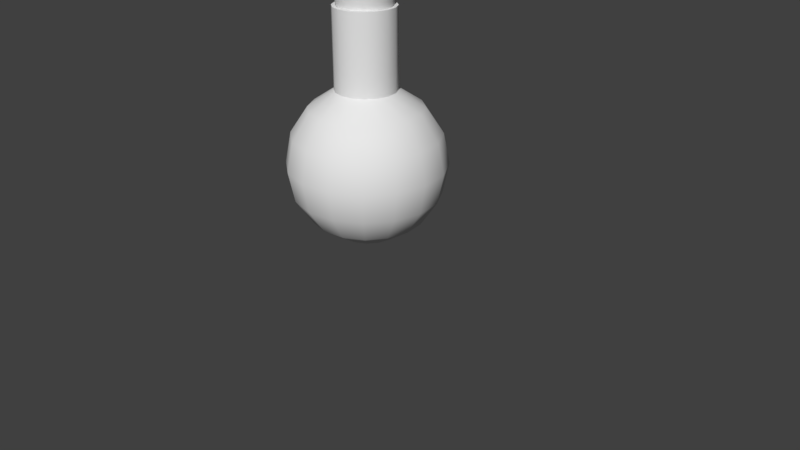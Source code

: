 # Source: SmallHealth.blend  (saved by Blender 2.79.0; exported with 4.5.12 LTS)
import bpy
from mathutils import Matrix  # noqa: F401  (used for matrix-valued properties, if any)

bpy.ops.wm.read_factory_settings(use_empty=True)
scene = bpy.context.scene
scene.name = 'Scene'

# ---- collections
col_collection_1 = bpy.data.collections.new('Collection 1'); scene.collection.children.link(col_collection_1)

# ---- materials (node trees are filled in below, after node groups)
mat_smallhealthmat = bpy.data.materials.new('SmallHealthMat')
mat_smallhealthmat.alpha_threshold = 0.0
mat_smallhealthmat.use_transparent_shadow = False
mat_smallhealthmat.roughness = 0.5

# ---- node groups
ng_auto_smooth = bpy.data.node_groups.new('Auto Smooth', 'GeometryNodeTree')
_s = ng_auto_smooth.interface.new_socket(name='Geometry', in_out='OUTPUT', socket_type='NodeSocketGeometry')
_s = ng_auto_smooth.interface.new_socket(name='Geometry', in_out='INPUT', socket_type='NodeSocketGeometry')
_s = ng_auto_smooth.interface.new_socket(name='Angle', in_out='INPUT', socket_type='NodeSocketFloat')
_s.subtype = 'ANGLE'
_s.min_value = 0.0
_s.max_value = 3.142
ng_auto_smooth.is_modifier = True
_N = ng_auto_smooth.nodes; _L = ng_auto_smooth.links
n0 = _N.new('NodeGroupOutput'); n0.name = 'Group Output'; n0.location = (480, -100)
n1 = _N.new('NodeGroupInput'); n1.name = 'Group Input'; n1.location = (-420, -300)
n2 = _N.new('NodeGroupInput'); n2.name = 'Group Input.001'; n2.location = (-60, -100)
n3 = _N.new('GeometryNodeSetShadeSmooth'); n3.name = 'Set Shade Smooth'; n3.location = (120, -100)
n3.domain = 'EDGE'
n4 = _N.new('GeometryNodeSetShadeSmooth'); n4.name = 'Set Shade Smooth.001'; n4.location = (300, -100)
n5 = _N.new('GeometryNodeInputMeshEdgeAngle'); n5.name = 'Edge Angle'; n5.location = (-420, -220)
n6 = _N.new('GeometryNodeInputEdgeSmooth'); n6.name = 'Is Edge Smooth'; n6.location = (-60, -160)
n7 = _N.new('GeometryNodeInputShadeSmooth'); n7.name = 'Is Face Smooth'; n7.location = (-240, -340)
n8 = _N.new('FunctionNodeBooleanMath'); n8.name = 'Boolean Math'; n8.location = (-60, -220)
n9 = _N.new('FunctionNodeCompare'); n9.name = 'Compare'; n9.location = (-240, -180)
n9.operation = 'LESS_EQUAL'
_L.new(n5.outputs[0], n9.inputs[0])
_L.new(n4.outputs[0], n0.inputs[0])
_L.new(n1.outputs[1], n9.inputs[1])
_L.new(n9.outputs[0], n8.inputs[0])
_L.new(n7.outputs[0], n8.inputs[1])
_L.new(n2.outputs[0], n3.inputs[0])
_L.new(n6.outputs[0], n3.inputs[1])
_L.new(n3.outputs[0], n4.inputs[0])
_L.new(n8.outputs[0], n3.inputs[2])
n0.is_active_output = True

# ---- material node trees

# ---- world
world_world = bpy.data.worlds.new('World'); scene.world = world_world
world_world.color = (0.05088, 0.05088, 0.05088)
world_world.use_sun_shadow = False
world_world.sun_shadow_jitter_overblur = 0.0
world_world.cycles.sampling_method = 'MANUAL'

# ---- cameras
cam_camera = bpy.data.cameras.new('Camera')
cam_camera.clip_end = 100.0
cam_camera.lens = 35.0
cam_camera.sensor_width = 32.0
cam_camera.sensor_height = 18.0
cam_camera.ortho_scale = 7.314
cam_camera.dof.focus_distance = 0.0
cam_camera.dof.aperture_fstop = 128.0

# ---- meshes
me_sphere = bpy.data.meshes.new('Sphere')
me_sphere.from_pydata([(0.0, 0.7071, 1.979), (0.0, 0.9239, 1.655), (0.0, 0.9239, 0.8896), (0.0, 0.3827, 0.3484), (0.1464, 0.3536, 2.196), (0.2706, 0.6533, 1.979), (0.3536, 0.8536, 1.655), (0.3827, 0.9239, 1.272), (0.3536, 0.8536, 0.8896), (0.2706, 0.6533, 0.5652), (0.1464, 0.3536, 0.3484), (0.2706, 0.2706, 2.196), (0.5, 0.5, 1.979), (0.6533, 0.6533, 1.655), (0.7071, 0.7071, 1.272), (0.6533, 0.6533, 0.8896), (0.5, 0.5, 0.5652), (0.2706, 0.2706, 0.3484), (0.3536, 0.1464, 2.196), (0.6533, 0.2706, 1.979), (0.8536, 0.3536, 1.655), (0.9239, 0.3827, 1.272), (0.8536, 0.3536, 0.8896), (0.6533, 0.2706, 0.5652), (0.3536, 0.1464, 0.3484), (0.3827, 1.307e-07, 2.196), (0.7071, 7.11e-08, 1.979), (0.9239, 1.149e-08, 1.655), (1.0, 1.149e-08, 1.272), (0.9239, 1.149e-08, 0.8896), (0.7071, 7.11e-08, 0.5652), (0.3827, 5.62e-08, 0.3484), (0.3536, -0.1464, 2.196), (0.6533, -0.2706, 1.979), (0.8536, -0.3536, 1.655), (0.9239, -0.3827, 1.272), (0.8536, -0.3536, 0.8896), (0.6533, -0.2706, 0.5652), (0.3536, -0.1464, 0.3484), (0.2706, -0.2706, 2.196), (0.5, -0.5, 1.979), (0.6533, -0.6533, 1.655), (0.7071, -0.7071, 1.272), (0.6533, -0.6533, 0.8896), (0.5, -0.5, 0.5652), (0.2706, -0.2706, 0.3484), (0.1464, -0.3536, 2.196), (0.2706, -0.6533, 1.979), (0.3536, -0.8536, 1.655), (0.3827, -0.9239, 1.272), (0.3536, -0.8536, 0.8896), (0.2706, -0.6533, 0.5652), (0.1464, -0.3536, 0.3484), (-7.268e-08, -0.3827, 2.196), (-2.664e-07, -0.7071, 1.979), (-2.962e-07, -0.9239, 1.655), (-3.26e-07, -1.0, 1.272), (-2.962e-07, -0.9239, 0.8896), (-2.664e-07, -0.7071, 0.5652), (-1.621e-07, -0.3827, 0.3484), (-0.1464, -0.3536, 2.196), (-0.2706, -0.6533, 1.979), (-0.3536, -0.8536, 1.655), (-0.3827, -0.9239, 1.272), (-0.3536, -0.8536, 0.8896), (-0.2706, -0.6533, 0.5652), (-0.1464, -0.3536, 0.3484), (-0.2706, -0.2706, 2.196), (-0.5, -0.5, 1.979), (-0.6533, -0.6533, 1.655), (-0.7071, -0.7071, 1.272), (-0.6533, -0.6533, 0.8896), (-0.5, -0.5, 0.5652), (-0.2706, -0.2706, 0.3484), (-0.3536, -0.1464, 2.196), (-0.6533, -0.2706, 1.979), (-0.8536, -0.3536, 1.655), (-0.9239, -0.3827, 1.272), (-0.8536, -0.3536, 0.8896), (-0.6533, -0.2706, 0.5652), (-0.3536, -0.1464, 0.3484), (-0.3827, 2.499e-07, 2.196), (-0.7071, 4.883e-07, 1.979), (-0.9239, 5.181e-07, 1.655), (-1.0, 6.075e-07, 1.272), (-0.9239, 5.181e-07, 0.8896), (-0.7071, 4.883e-07, 0.5652), (-0.3827, 3.393e-07, 0.3484), (-0.3536, 0.1464, 2.196), (-0.6533, 0.2706, 1.979), (-0.8536, 0.3536, 1.655), (-0.9239, 0.3827, 1.272), (-0.8536, 0.3536, 0.8896), (-0.6533, 0.2706, 0.5652), (-0.3536, 0.1464, 0.3484), (-0.2706, 0.2706, 2.196), (-0.5, 0.5, 1.979), (-0.6533, 0.6533, 1.655), (-0.7071, 0.7071, 1.272), (-0.6533, 0.6533, 0.8896), (-0.5, 0.5, 0.5652), (-0.2706, 0.2706, 0.3484), (-0.1464, 0.3536, 2.196), (-0.2706, 0.6533, 1.979), (-0.3536, 0.8536, 1.655), (-0.3827, 0.9239, 1.272), (-0.3536, 0.8536, 0.8896), (-0.2706, 0.6533, 0.5652), (-0.1464, 0.3536, 0.3484), (1.061e-07, 0.3827, 2.196), (6.575e-07, 1.0, 1.272), (4.34e-07, 0.7071, 0.5652), (0.0, 1.51e-07, 0.2723), (0.2385, 0.2385, 3.182), (0.129, 0.3116, 3.182), (0.3116, 0.129, 3.182), (0.3372, 1.352e-07, 3.182), (0.3116, -0.129, 3.182), (0.2385, -0.2385, 3.182), (0.129, -0.3116, 3.182), (-6.371e-08, -0.3372, 3.182), (-0.129, -0.3116, 3.182), (-0.2385, -0.2385, 3.182), (-0.3116, -0.129, 3.182), (-0.3372, 2.358e-07, 3.182), (-0.3116, 0.129, 3.182), (-0.2385, 0.2385, 3.182), (-0.129, 0.3116, 3.182), (1.082e-07, 0.3372, 3.182), (1.061e-07, 0.3827, 3.182), (-0.1464, 0.3536, 3.182), (-0.2706, 0.2706, 3.182), (-0.3536, 0.1464, 3.182), (-0.3827, 2.499e-07, 3.182), (-0.3536, -0.1464, 3.182), (-0.2706, -0.2706, 3.182), (-0.1464, -0.3536, 3.182), (-7.268e-08, -0.3827, 3.182), (0.1464, -0.3536, 3.182), (0.2706, -0.2706, 3.182), (0.3536, -0.1464, 3.182), (0.3827, 1.307e-07, 3.182), (0.3536, 0.1464, 3.182), (0.2706, 0.2706, 3.182), (0.1464, 0.3536, 3.182), (-6.538e-10, 0.6732, 1.938), (1.082e-07, 0.3372, 2.172), (0.2385, 0.2385, 2.172), (0.3372, 1.352e-07, 2.172), (0.2385, -0.2385, 2.172), (-6.371e-08, -0.3372, 2.172), (-0.2385, -0.2385, 2.172), (-0.3372, 2.358e-07, 2.172), (-0.2385, 0.2385, 2.172), (-0.129, 0.3116, 2.172), (-0.3116, 0.129, 2.172), (-0.3116, -0.129, 2.172), (-0.129, -0.3116, 2.172), (0.129, -0.3116, 2.172), (0.3116, -0.129, 2.172), (0.3116, 0.129, 2.172), (0.129, 0.3116, 2.172), (-6.538e-10, 0.8796, 1.629), (-6.538e-10, 0.8796, 0.9002), (-6.538e-10, 0.3643, 0.3849), (0.2576, 0.622, 1.938), (0.3366, 0.8126, 1.629), (0.3643, 0.8796, 1.265), (0.3366, 0.8126, 0.9002), (0.2576, 0.622, 0.5913), (0.1394, 0.3366, 0.3849), (0.476, 0.476, 1.938), (0.622, 0.622, 1.629), (0.6732, 0.6732, 1.265), (0.622, 0.622, 0.9002), (0.476, 0.476, 0.5913), (0.2576, 0.2576, 0.3849), (0.622, 0.2576, 1.938), (0.8126, 0.3366, 1.629), (0.8796, 0.3643, 1.265), (0.8126, 0.3366, 0.9002), (0.622, 0.2576, 0.5913), (0.3366, 0.1394, 0.3849), (0.6732, 7.976e-08, 1.938), (0.8796, 2.301e-08, 1.629), (0.952, 2.301e-08, 1.265), (0.8796, 2.301e-08, 0.9002), (0.6732, 7.976e-08, 0.5913), (0.3643, 6.557e-08, 0.3849), (0.622, -0.2576, 1.938), (0.8126, -0.3366, 1.629), (0.8796, -0.3643, 1.265), (0.8126, -0.3366, 0.9002), (0.622, -0.2576, 0.5913), (0.3366, -0.1394, 0.3849), (0.476, -0.476, 1.938), (0.622, -0.622, 1.629), (0.6732, -0.6732, 1.265), (0.622, -0.622, 0.9002), (0.476, -0.476, 0.5913), (0.2576, -0.2576, 0.3849), (0.2576, -0.622, 1.938), (0.3366, -0.8126, 1.629), (0.3643, -0.8796, 1.265), (0.3366, -0.8126, 0.9002), (0.2576, -0.622, 0.5913), (0.1394, -0.3366, 0.3849), (-2.543e-07, -0.6732, 1.938), (-2.827e-07, -0.8796, 1.629), (-3.11e-07, -0.952, 1.265), (-2.827e-07, -0.8796, 0.9002), (-2.543e-07, -0.6732, 0.5913), (-1.55e-07, -0.3643, 0.3849), (-0.2576, -0.622, 1.938), (-0.3366, -0.8126, 1.629), (-0.3643, -0.8796, 1.265), (-0.3366, -0.8126, 0.9002), (-0.2576, -0.622, 0.5913), (-0.1394, -0.3366, 0.3849), (-0.476, -0.476, 1.938), (-0.622, -0.622, 1.629), (-0.6732, -0.6732, 1.265), (-0.622, -0.622, 0.9002), (-0.476, -0.476, 0.5913), (-0.2576, -0.2576, 0.3849), (-0.622, -0.2576, 1.938), (-0.8126, -0.3366, 1.629), (-0.8796, -0.3643, 1.265), (-0.8126, -0.3366, 0.9002), (-0.622, -0.2576, 0.5913), (-0.3366, -0.1394, 0.3849), (-0.6732, 4.77e-07, 1.938), (-0.8796, 5.054e-07, 1.629), (-0.952, 5.905e-07, 1.265), (-0.8796, 5.054e-07, 0.9002), (-0.6732, 4.77e-07, 0.5913), (-0.3643, 3.351e-07, 0.3849), (-0.622, 0.2576, 1.938), (-0.8126, 0.3366, 1.629), (-0.8796, 0.3643, 1.265), (-0.8126, 0.3366, 0.9002), (-0.622, 0.2576, 0.5913), (-0.3366, 0.1394, 0.3849), (-0.476, 0.476, 1.938), (-0.622, 0.622, 1.629), (-0.6732, 0.6732, 1.265), (-0.622, 0.622, 0.9002), (-0.476, 0.476, 0.5913), (-0.2576, 0.2576, 0.3849), (-0.2576, 0.622, 1.938), (-0.3366, 0.8126, 1.629), (-0.3643, 0.8796, 1.265), (-0.3366, 0.8126, 0.9002), (-0.2576, 0.622, 0.5913), (-0.1394, 0.3366, 0.3849), (6.253e-07, 0.952, 1.265), (4.125e-07, 0.6732, 0.5913), (-6.538e-10, 1.558e-07, 0.3125), (1.082e-07, 0.3372, 2.677), (-0.129, 0.3116, 2.677), (-6.371e-08, -0.3372, 2.677), (0.129, 0.3116, 2.677), (-0.2385, -0.2385, 2.677), (-0.129, -0.3116, 2.677), (0.3116, 0.129, 2.677), (0.2385, 0.2385, 2.677), (0.129, -0.3116, 2.677), (-0.2385, 0.2385, 2.677), (0.2385, -0.2385, 2.677), (-0.3116, 0.129, 2.677), (0.3116, -0.129, 2.677), (-0.3372, 2.358e-07, 2.677), (0.3372, 1.352e-07, 2.677), (-0.3116, -0.129, 2.677), (2.225e-08, 1.192e-07, 2.677), (8.11e-08, -1.452e-08, 2.878), (7.645e-08, -1.52e-08, 3.497), (8.11e-08, 0.3096, 2.878), (7.645e-08, 0.3616, 3.497), (0.1185, 0.286, 2.878), (0.1384, 0.3341, 3.497), (0.2189, 0.2189, 2.878), (0.2557, 0.2557, 3.497), (0.286, 0.1185, 2.878), (0.3341, 0.1384, 3.497), (0.3096, -2.806e-08, 2.878), (0.3616, -3.101e-08, 3.497), (0.286, -0.1185, 2.878), (0.3341, -0.1384, 3.497), (0.2189, -0.2189, 2.878), (0.2557, -0.2557, 3.497), (0.1185, -0.286, 2.878), (0.1384, -0.3341, 3.497), (1.278e-07, -0.3096, 2.878), (1.311e-07, -0.3616, 3.497), (-0.1185, -0.286, 2.878), (-0.1384, -0.3341, 3.497), (-0.2189, -0.2189, 2.878), (-0.2557, -0.2557, 3.497), (-0.286, -0.1185, 2.878), (-0.3341, -0.1384, 3.497), (-0.3096, -1.083e-08, 2.878), (-0.3616, -1.089e-08, 3.497), (-0.286, 0.1185, 2.878), (-0.3341, 0.1384, 3.497), (-0.2189, 0.2189, 2.878), (-0.2557, 0.2557, 3.497), (-0.1185, 0.286, 2.878), (-0.1384, 0.3341, 3.497)], [], [(110, 1, 6, 7), (0, 109, 4, 5), (3, 111, 9, 10), (2, 110, 7, 8), (1, 0, 5, 6), (10, 17, 112, 3), (102, 95, 131, 130), (111, 2, 8, 9), (10, 9, 16, 17), (8, 7, 14, 15), (6, 5, 12, 13), (53, 46, 138, 137), (9, 8, 15, 16), (7, 6, 13, 14), (5, 4, 11, 12), (24, 31, 112, 17), (67, 60, 136, 135), (16, 15, 22, 23), (14, 13, 20, 21), (12, 11, 18, 19), (17, 16, 23, 24), (15, 14, 21, 22), (13, 12, 19, 20), (23, 22, 29, 30), (21, 20, 27, 28), (19, 18, 25, 26), (24, 23, 30, 31), (22, 21, 28, 29), (20, 19, 26, 27), (11, 4, 144, 143), (18, 11, 143, 142), (31, 30, 37, 38), (29, 28, 35, 36), (27, 26, 33, 34), (38, 45, 112, 31), (25, 18, 142, 141), (30, 29, 36, 37), (28, 27, 34, 35), (26, 25, 32, 33), (36, 35, 42, 43), (34, 33, 40, 41), (81, 74, 134, 133), (74, 67, 135, 134), (37, 36, 43, 44), (35, 34, 41, 42), (33, 32, 39, 40), (38, 37, 44, 45), (109, 102, 130, 129), (44, 43, 50, 51), (42, 41, 48, 49), (40, 39, 46, 47), (45, 44, 51, 52), (43, 42, 49, 50), (41, 40, 47, 48), (52, 59, 112, 45), (49, 48, 55, 56), (47, 46, 53, 54), (52, 51, 58, 59), (50, 49, 56, 57), (48, 47, 54, 55), (46, 39, 139, 138), (39, 32, 140, 139), (51, 50, 57, 58), (59, 58, 65, 66), (57, 56, 63, 64), (55, 54, 61, 62), (66, 73, 112, 59), (88, 81, 133, 132), (58, 57, 64, 65), (56, 55, 62, 63), (54, 53, 60, 61), (62, 61, 68, 69), (4, 109, 129, 144), (259, 154, 153, 267), (65, 64, 71, 72), (63, 62, 69, 70), (61, 60, 67, 68), (66, 65, 72, 73), (64, 63, 70, 71), (60, 53, 137, 136), (72, 71, 78, 79), (70, 69, 76, 77), (68, 67, 74, 75), (73, 72, 79, 80), (71, 70, 77, 78), (69, 68, 75, 76), (80, 87, 112, 73), (75, 74, 81, 82), (80, 79, 86, 87), (78, 77, 84, 85), (76, 75, 82, 83), (260, 150, 158, 266), (261, 161, 146, 258), (79, 78, 85, 86), (77, 76, 83, 84), (87, 86, 93, 94), (85, 84, 91, 92), (83, 82, 89, 90), (94, 101, 112, 87), (95, 88, 132, 131), (86, 85, 92, 93), (84, 83, 90, 91), (82, 81, 88, 89), (258, 146, 154, 259), (263, 157, 150, 260), (93, 92, 99, 100), (91, 90, 97, 98), (89, 88, 95, 96), (94, 93, 100, 101), (92, 91, 98, 99), (90, 89, 96, 97), (100, 99, 106, 107), (98, 97, 104, 105), (96, 95, 102, 103), (101, 100, 107, 108), (99, 98, 105, 106), (97, 96, 103, 104), (108, 3, 112, 101), (265, 147, 161, 261), (108, 107, 111, 3), (106, 105, 110, 2), (104, 103, 0, 1), (262, 151, 157, 263), (264, 160, 147, 265), (107, 106, 2, 111), (105, 104, 1, 110), (103, 102, 109, 0), (32, 25, 141, 140), (127, 128, 129, 130), (126, 127, 130, 131), (125, 126, 131, 132), (124, 125, 132, 133), (123, 124, 133, 134), (122, 123, 134, 135), (121, 122, 135, 136), (120, 121, 136, 137), (119, 120, 137, 138), (118, 119, 138, 139), (117, 118, 139, 140), (116, 117, 140, 141), (115, 116, 141, 142), (113, 115, 142, 143), (114, 113, 143, 144), (128, 114, 144, 129), (168, 167, 173, 174), (170, 169, 175, 176), (256, 163, 168, 169), (170, 176, 257, 164), (162, 145, 165, 166), (163, 255, 167, 168), (164, 256, 169, 170), (255, 162, 166, 167), (266, 158, 149, 268), (267, 153, 155, 269), (268, 149, 159, 270), (269, 155, 152, 271), (270, 159, 148, 272), (271, 152, 156, 273), (272, 148, 160, 264), (273, 156, 151, 262), (166, 165, 171, 172), (169, 168, 174, 175), (167, 166, 172, 173), (182, 188, 257, 176), (175, 174, 180, 181), (173, 172, 178, 179), (176, 175, 181, 182), (174, 173, 179, 180), (172, 171, 177, 178), (181, 180, 186, 187), (179, 178, 184, 185), (182, 181, 187, 188), (180, 179, 185, 186), (178, 177, 183, 184), (188, 187, 193, 194), (186, 185, 191, 192), (184, 183, 189, 190), (194, 200, 257, 188), (187, 186, 192, 193), (185, 184, 190, 191), (192, 191, 197, 198), (190, 189, 195, 196), (193, 192, 198, 199), (191, 190, 196, 197), (194, 193, 199, 200), (199, 198, 204, 205), (197, 196, 202, 203), (200, 199, 205, 206), (198, 197, 203, 204), (196, 195, 201, 202), (206, 212, 257, 200), (203, 202, 208, 209), (206, 205, 211, 212), (204, 203, 209, 210), (202, 201, 207, 208), (205, 204, 210, 211), (212, 211, 217, 218), (210, 209, 215, 216), (208, 207, 213, 214), (218, 224, 257, 212), (211, 210, 216, 217), (209, 208, 214, 215), (214, 213, 219, 220), (217, 216, 222, 223), (215, 214, 220, 221), (218, 217, 223, 224), (216, 215, 221, 222), (223, 222, 228, 229), (221, 220, 226, 227), (224, 223, 229, 230), (222, 221, 227, 228), (220, 219, 225, 226), (230, 236, 257, 224), (230, 229, 235, 236), (228, 227, 233, 234), (226, 225, 231, 232), (229, 228, 234, 235), (227, 226, 232, 233), (236, 235, 241, 242), (234, 233, 239, 240), (232, 231, 237, 238), (242, 248, 257, 236), (235, 234, 240, 241), (233, 232, 238, 239), (241, 240, 246, 247), (239, 238, 244, 245), (242, 241, 247, 248), (240, 239, 245, 246), (238, 237, 243, 244), (247, 246, 252, 253), (245, 244, 250, 251), (248, 247, 253, 254), (246, 245, 251, 252), (244, 243, 249, 250), (254, 164, 257, 248), (254, 253, 256, 164), (252, 251, 255, 163), (250, 249, 145, 162), (253, 252, 163, 256), (251, 250, 162, 255), (145, 249, 154, 146), (249, 243, 153, 154), (243, 237, 155, 153), (237, 231, 152, 155), (231, 225, 156, 152), (225, 219, 151, 156), (219, 213, 157, 151), (213, 207, 150, 157), (207, 201, 158, 150), (201, 195, 149, 158), (195, 189, 159, 149), (189, 183, 148, 159), (183, 177, 160, 148), (177, 171, 147, 160), (171, 165, 161, 147), (165, 145, 146, 161), (123, 122, 262, 273), (116, 115, 264, 272), (124, 123, 273, 271), (117, 116, 272, 270), (125, 124, 271, 269), (118, 117, 270, 268), (126, 125, 269, 267), (119, 118, 268, 266), (115, 113, 265, 264), (122, 121, 263, 262), (113, 114, 261, 265), (121, 120, 260, 263), (128, 127, 259, 258), (114, 128, 258, 261), (120, 119, 266, 260), (127, 126, 267, 259), (268, 274, 260, 266), (263, 260, 274, 262), (262, 274, 271, 273), (271, 274, 267, 269), (259, 267, 274, 258), (261, 258, 274, 265), (264, 265, 274, 272), (272, 274, 268, 270), (276, 282, 280, 278), (283, 285, 275, 281), (277, 278, 280, 279), (279, 280, 282, 281), (276, 286, 284, 282), (287, 289, 275, 285), (281, 282, 284, 283), (283, 284, 286, 285), (276, 290, 288, 286), (291, 293, 275, 289), (285, 286, 288, 287), (287, 288, 290, 289), (276, 294, 292, 290), (295, 297, 275, 293), (289, 290, 292, 291), (291, 292, 294, 293), (276, 298, 296, 294), (299, 301, 275, 297), (293, 294, 296, 295), (295, 296, 298, 297), (276, 302, 300, 298), (303, 305, 275, 301), (297, 298, 300, 299), (299, 300, 302, 301), (276, 306, 304, 302), (307, 277, 275, 305), (301, 302, 304, 303), (303, 304, 306, 305), (276, 278, 308, 306), (305, 306, 308, 307), (307, 308, 278, 277), (279, 281, 275, 277)])
me_sphere.polygons.foreach_set('use_smooth', [1, 1, 1, 1, 1, 1, 1, 1, 1, 1, 1, 1, 1, 1, 1, 1, 1, 1, 1, 1, 1, 1, 1, 1, 1, 1, 1, 1, 1, 1, 1, 1, 1, 1, 1, 1, 1, 1, 1, 1, 1, 1, 1, 1, 1, 1, 1, 1, 1, 1, 1, 1, 1, 1, 1, 1, 1, 1, 1, 1, 1, 1, 1, 1, 1, 1, 1, 1, 1, 1, 1, 1, 1, 1, 1, 1, 1, 1, 1, 1, 1, 1, 1, 1, 1, 1, 1, 1, 1, 1, 1, 1, 1, 1, 1, 1, 1, 1, 1, 1, 1, 1, 1, 1, 1, 1, 1, 1, 1, 1, 1, 1, 1, 1, 1, 1, 1, 1, 1, 1, 1, 1, 1, 1, 1, 1, 1, 1, 1, 1, 1, 1, 1, 1, 1, 1, 1, 1, 1, 1, 1, 1, 1, 1, 1, 1, 1, 1, 1, 1, 1, 1, 1, 1, 1, 1, 1, 1, 1, 1, 1, 1, 1, 1, 1, 1, 1, 1, 1, 1, 1, 1, 1, 1, 1, 1, 1, 1, 1, 1, 1, 1, 1, 1, 1, 1, 1, 1, 1, 1, 1, 1, 1, 1, 1, 1, 1, 1, 1, 1, 1, 1, 1, 1, 1, 1, 1, 1, 1, 1, 1, 1, 1, 1, 1, 1, 1, 1, 1, 1, 1, 1, 1, 1, 1, 1, 1, 1, 1, 1, 1, 1, 1, 1, 1, 1, 1, 1, 1, 1, 1, 1, 1, 1, 1, 1, 1, 1, 1, 1, 1, 1, 1, 1, 1, 1, 1, 1, 1, 1, 1, 1, 1, 1, 1, 1, 1, 1, 1, 1, 1, 1, 1, 1, 1, 1, 1, 1, 1, 1, 0, 0, 1, 1, 0, 0, 1, 1, 0, 0, 1, 1, 0, 0, 1, 1, 0, 0, 1, 1, 0, 0, 1, 1, 0, 0, 1, 1, 0, 1, 1, 0])
_uv = me_sphere.uv_layers.new(name='UVMap')
_uv.uv.foreach_set('vector', [0.3135, 0.7714, 0.2762, 0.7135, 0.3132, 0.6762, 0.3698, 0.7154, 0.2486, 0.6706, 0.2243, 0.635, 0.2354, 0.6233, 0.2712, 0.647, 0.1912, 0.1608, 0.1824, 0.1186, 0.2152, 0.1179, 0.2072, 0.1602, 0.1732, 0.06821, 0.1607, 0.0002669, 0.2404, 0.0002669, 0.2259, 0.06781, 0.2762, 0.7135, 0.2486, 0.6706, 0.2712, 0.647, 0.3132, 0.6762, 0.2072, 0.1602, 0.2221, 0.1658, 0.2006, 0.2005, 0.1912, 0.1608, 0.5961, 0.7832, 0.6177, 0.7832, 0.6177, 0.926, 0.5961, 0.926, 0.1824, 0.1186, 0.1732, 0.06821, 0.2259, 0.06781, 0.2152, 0.1179, 0.2072, 0.1602, 0.2152, 0.1179, 0.2457, 0.1298, 0.2221, 0.1658, 0.2259, 0.06781, 0.2404, 0.0002669, 0.314, 0.03075, 0.2748, 0.08762, 0.3132, 0.6762, 0.2712, 0.647, 0.2832, 0.6166, 0.3332, 0.6274, 0.4014, 0.7832, 0.423, 0.7832, 0.423, 0.926, 0.4014, 0.926, 0.2152, 0.1179, 0.2259, 0.06781, 0.2748, 0.08762, 0.2457, 0.1298, 0.3698, 0.7154, 0.3132, 0.6762, 0.3332, 0.6274, 0.4005, 0.6421, 0.2712, 0.647, 0.2354, 0.6233, 0.241, 0.6085, 0.2832, 0.6166, 0.2338, 0.1767, 0.2403, 0.1912, 0.2006, 0.2005, 0.2221, 0.1658, 0.7042, 0.7832, 0.7259, 0.7832, 0.7259, 0.926, 0.7042, 0.926, 0.2457, 0.1298, 0.2748, 0.08762, 0.3124, 0.1246, 0.2694, 0.1524, 0.4005, 0.6421, 0.3332, 0.6274, 0.3329, 0.5748, 0.4009, 0.5625, 0.2832, 0.6166, 0.241, 0.6085, 0.2405, 0.5927, 0.2826, 0.5839, 0.2221, 0.1658, 0.2457, 0.1298, 0.2694, 0.1524, 0.2338, 0.1767, 0.2748, 0.08762, 0.314, 0.03075, 0.3704, 0.08709, 0.3124, 0.1246, 0.3332, 0.6274, 0.2832, 0.6166, 0.2826, 0.5839, 0.3329, 0.5748, 0.2694, 0.1524, 0.3124, 0.1246, 0.3329, 0.1732, 0.2825, 0.1824, 0.4009, 0.5625, 0.3329, 0.5748, 0.3125, 0.5262, 0.3707, 0.4888, 0.2826, 0.5839, 0.2405, 0.5927, 0.2339, 0.5783, 0.2695, 0.5539, 0.2338, 0.1767, 0.2694, 0.1524, 0.2825, 0.1824, 0.2403, 0.1912, 0.3124, 0.1246, 0.3704, 0.08709, 0.4009, 0.1607, 0.3329, 0.1732, 0.3329, 0.5748, 0.2826, 0.5839, 0.2695, 0.5539, 0.3125, 0.5262, 0.5312, 0.7832, 0.5528, 0.7832, 0.5528, 0.926, 0.5312, 0.926, 0.5096, 0.7832, 0.5312, 0.7832, 0.5312, 0.926, 0.5096, 0.926, 0.2403, 0.1912, 0.2825, 0.1824, 0.2832, 0.2152, 0.2409, 0.2071, 0.3329, 0.1732, 0.4009, 0.1607, 0.4009, 0.2404, 0.3333, 0.2259, 0.3125, 0.5262, 0.2695, 0.5539, 0.2459, 0.5312, 0.275, 0.489, 0.2409, 0.2071, 0.2353, 0.2221, 0.2006, 0.2005, 0.2403, 0.1912, 0.4879, 0.7832, 0.5096, 0.7832, 0.5096, 0.926, 0.4879, 0.926, 0.2825, 0.1824, 0.3329, 0.1732, 0.3333, 0.2259, 0.2832, 0.2152, 0.3707, 0.4888, 0.3125, 0.5262, 0.275, 0.489, 0.3144, 0.4322, 0.2695, 0.5539, 0.2339, 0.5783, 0.2223, 0.5673, 0.2459, 0.5312, 0.3333, 0.2259, 0.4009, 0.2404, 0.3703, 0.314, 0.3135, 0.2748, 0.275, 0.489, 0.2459, 0.5312, 0.2153, 0.5192, 0.2261, 0.4691, 0.661, 0.7832, 0.6826, 0.7832, 0.6826, 0.926, 0.661, 0.926, 0.6826, 0.7832, 0.7042, 0.7832, 0.7042, 0.926, 0.6826, 0.926, 0.2832, 0.2152, 0.3333, 0.2259, 0.3135, 0.2748, 0.2713, 0.2457, 0.3144, 0.4322, 0.275, 0.489, 0.2261, 0.4691, 0.2407, 0.4014, 0.2459, 0.5312, 0.2223, 0.5673, 0.2073, 0.5616, 0.2153, 0.5192, 0.2409, 0.2071, 0.2832, 0.2152, 0.2713, 0.2457, 0.2353, 0.2221, 0.5745, 0.7832, 0.5961, 0.7832, 0.5961, 0.926, 0.5745, 0.926, 0.2713, 0.2457, 0.3135, 0.2748, 0.2765, 0.3123, 0.2487, 0.2693, 0.2407, 0.4014, 0.2261, 0.4691, 0.1733, 0.4695, 0.1608, 0.4013, 0.2153, 0.5192, 0.2073, 0.5616, 0.1913, 0.5621, 0.1825, 0.5199, 0.2353, 0.2221, 0.2713, 0.2457, 0.2487, 0.2693, 0.2244, 0.2337, 0.3135, 0.2748, 0.3703, 0.314, 0.314, 0.3703, 0.2765, 0.3123, 0.2261, 0.4691, 0.2153, 0.5192, 0.1825, 0.5199, 0.1733, 0.4695, 0.2244, 0.2337, 0.2099, 0.2403, 0.2006, 0.2005, 0.2353, 0.2221, 0.1608, 0.4013, 0.1733, 0.4695, 0.1246, 0.4901, 0.08694, 0.432, 0.1825, 0.5199, 0.1913, 0.5621, 0.1768, 0.5687, 0.1525, 0.5331, 0.2244, 0.2337, 0.2487, 0.2693, 0.2187, 0.2825, 0.2099, 0.2403, 0.2765, 0.3123, 0.314, 0.3703, 0.2404, 0.4008, 0.2279, 0.3329, 0.1733, 0.4695, 0.1825, 0.5199, 0.1525, 0.5331, 0.1246, 0.4901, 0.423, 0.7832, 0.4447, 0.7832, 0.4447, 0.926, 0.423, 0.926, 0.4447, 0.7832, 0.4663, 0.7832, 0.4663, 0.926, 0.4447, 0.926, 0.2487, 0.2693, 0.2765, 0.3123, 0.2279, 0.3329, 0.2187, 0.2825, 0.2099, 0.2403, 0.2187, 0.2825, 0.1859, 0.2832, 0.194, 0.2409, 0.2279, 0.3329, 0.2404, 0.4008, 0.1607, 0.4008, 0.1752, 0.3333, 0.1246, 0.4901, 0.1525, 0.5331, 0.1298, 0.5568, 0.08761, 0.5278, 0.194, 0.2409, 0.179, 0.2353, 0.2006, 0.2005, 0.2099, 0.2403, 0.6393, 0.7832, 0.661, 0.7832, 0.661, 0.926, 0.6393, 0.926, 0.2187, 0.2825, 0.2279, 0.3329, 0.1752, 0.3333, 0.1859, 0.2832, 0.08694, 0.432, 0.1246, 0.4901, 0.08761, 0.5278, 0.03056, 0.4886, 0.1525, 0.5331, 0.1768, 0.5687, 0.1659, 0.5804, 0.1298, 0.5568, 0.08761, 0.5278, 0.1298, 0.5568, 0.118, 0.5874, 0.06789, 0.5767, 0.5528, 0.7832, 0.5745, 0.7832, 0.5745, 0.926, 0.5528, 0.926, 0.5348, 0.9265, 0.5348, 0.9997, 0.5158, 0.9997, 0.5158, 0.9265, 0.1859, 0.2832, 0.1752, 0.3333, 0.1263, 0.3135, 0.1554, 0.2713, 0.03056, 0.4886, 0.08761, 0.5278, 0.06789, 0.5767, 0.0002669, 0.5624, 0.1298, 0.5568, 0.1659, 0.5804, 0.1603, 0.5954, 0.118, 0.5874, 0.194, 0.2409, 0.1859, 0.2832, 0.1554, 0.2713, 0.179, 0.2353, 0.1752, 0.3333, 0.1607, 0.4008, 0.08712, 0.3703, 0.1263, 0.3135, 0.7259, 0.7832, 0.7475, 0.7832, 0.7475, 0.926, 0.7259, 0.926, 0.1554, 0.2713, 0.1263, 0.3135, 0.08877, 0.2765, 0.1318, 0.2486, 0.0002669, 0.5624, 0.06789, 0.5767, 0.06842, 0.6294, 0.0005786, 0.6421, 0.118, 0.5874, 0.1603, 0.5954, 0.1608, 0.6114, 0.1187, 0.6201, 0.179, 0.2353, 0.1554, 0.2713, 0.1318, 0.2486, 0.1674, 0.2244, 0.1263, 0.3135, 0.08712, 0.3703, 0.03077, 0.314, 0.08877, 0.2765, 0.06789, 0.5767, 0.118, 0.5874, 0.1187, 0.6201, 0.06842, 0.6294, 0.1674, 0.2244, 0.1608, 0.2099, 0.2006, 0.2005, 0.179, 0.2353, 0.1187, 0.6201, 0.1608, 0.6114, 0.1675, 0.6259, 0.1319, 0.65, 0.1674, 0.2244, 0.1318, 0.2486, 0.1186, 0.2187, 0.1608, 0.2099, 0.08877, 0.2765, 0.03077, 0.314, 0.0002669, 0.2404, 0.06822, 0.2279, 0.06842, 0.6294, 0.1187, 0.6201, 0.1319, 0.65, 0.08906, 0.6778, 0.7064, 0.9265, 0.7064, 0.9997, 0.6873, 0.9997, 0.6873, 0.9265, 0.573, 0.9265, 0.573, 0.9997, 0.5539, 0.9997, 0.5539, 0.9265, 0.1318, 0.2486, 0.08877, 0.2765, 0.06822, 0.2279, 0.1186, 0.2187, 0.0005786, 0.6421, 0.06842, 0.6294, 0.08906, 0.6778, 0.0313, 0.7154, 0.1608, 0.2099, 0.1186, 0.2187, 0.1179, 0.1859, 0.1602, 0.194, 0.06822, 0.2279, 0.0002669, 0.2404, 0.0002802, 0.1607, 0.06783, 0.1752, 0.08906, 0.6778, 0.1319, 0.65, 0.1556, 0.6726, 0.1266, 0.7146, 0.1602, 0.194, 0.1658, 0.179, 0.2006, 0.2005, 0.1608, 0.2099, 0.6177, 0.7832, 0.6393, 0.7832, 0.6393, 0.926, 0.6177, 0.926, 0.1186, 0.2187, 0.06822, 0.2279, 0.06783, 0.1752, 0.1179, 0.1859, 0.0313, 0.7154, 0.08906, 0.6778, 0.1266, 0.7146, 0.08763, 0.7714, 0.1319, 0.65, 0.1675, 0.6259, 0.1792, 0.6368, 0.1556, 0.6726, 0.5539, 0.9265, 0.5539, 0.9997, 0.5348, 0.9997, 0.5348, 0.9265, 0.4205, 0.9265, 0.4205, 0.9997, 0.4014, 0.9997, 0.4014, 0.9265, 0.1179, 0.1859, 0.06783, 0.1752, 0.08765, 0.1263, 0.1298, 0.1554, 0.08763, 0.7714, 0.1266, 0.7146, 0.1753, 0.7343, 0.1609, 0.8016, 0.1556, 0.6726, 0.1792, 0.6368, 0.1941, 0.6422, 0.186, 0.6844, 0.1602, 0.194, 0.1179, 0.1859, 0.1298, 0.1554, 0.1658, 0.179, 0.06783, 0.1752, 0.0002802, 0.1607, 0.03079, 0.08708, 0.08765, 0.1263, 0.1266, 0.7146, 0.1556, 0.6726, 0.186, 0.6844, 0.1753, 0.7343, 0.1298, 0.1554, 0.08765, 0.1263, 0.1247, 0.08874, 0.1525, 0.1318, 0.1609, 0.8016, 0.1753, 0.7343, 0.2278, 0.7339, 0.2402, 0.8016, 0.186, 0.6844, 0.1941, 0.6422, 0.2098, 0.6416, 0.2186, 0.6837, 0.1658, 0.179, 0.1298, 0.1554, 0.1525, 0.1318, 0.1767, 0.1673, 0.08765, 0.1263, 0.03079, 0.08708, 0.08713, 0.03075, 0.1247, 0.08874, 0.1753, 0.7343, 0.186, 0.6844, 0.2186, 0.6837, 0.2278, 0.7339, 0.1767, 0.1673, 0.1912, 0.1608, 0.2006, 0.2005, 0.1658, 0.179, 0.592, 0.9265, 0.592, 0.9997, 0.573, 0.9997, 0.573, 0.9265, 0.1767, 0.1673, 0.1525, 0.1318, 0.1824, 0.1186, 0.1912, 0.1608, 0.1247, 0.08874, 0.08713, 0.03075, 0.1607, 0.0002669, 0.1732, 0.06821, 0.2278, 0.7339, 0.2186, 0.6837, 0.2486, 0.6706, 0.2762, 0.7135, 0.4395, 0.9265, 0.4395, 0.9997, 0.4205, 0.9997, 0.4205, 0.9265, 0.6111, 0.9265, 0.6111, 0.9997, 0.592, 0.9997, 0.592, 0.9265, 0.1525, 0.1318, 0.1247, 0.08874, 0.1732, 0.06821, 0.1824, 0.1186, 0.2402, 0.8016, 0.2278, 0.7339, 0.2762, 0.7135, 0.3135, 0.7714, 0.2186, 0.6837, 0.2098, 0.6416, 0.2243, 0.635, 0.2486, 0.6706, 0.4663, 0.7832, 0.4879, 0.7832, 0.4879, 0.926, 0.4663, 0.926, 0.8273, 0.1025, 0.8464, 0.1025, 0.8476, 0.109, 0.826, 0.109, 0.8097, 0.09525, 0.8273, 0.1025, 0.826, 0.109, 0.806, 0.1007, 0.7962, 0.08178, 0.8097, 0.09525, 0.806, 0.1007, 0.7907, 0.08544, 0.7889, 0.06417, 0.7962, 0.08178, 0.7907, 0.08544, 0.7825, 0.06545, 0.7889, 0.04511, 0.7889, 0.06417, 0.7825, 0.06545, 0.7825, 0.04382, 0.7962, 0.0275, 0.7889, 0.04511, 0.7825, 0.04382, 0.7907, 0.02384, 0.8097, 0.01402, 0.7962, 0.0275, 0.7907, 0.02384, 0.806, 0.008544, 0.8273, 0.006726, 0.8097, 0.01402, 0.806, 0.008544, 0.826, 0.0002669, 0.8464, 0.006726, 0.8273, 0.006726, 0.826, 0.0002669, 0.8476, 0.0002669, 0.864, 0.01402, 0.8464, 0.006726, 0.8476, 0.0002669, 0.8676, 0.008544, 0.8774, 0.0275, 0.864, 0.01402, 0.8676, 0.008544, 0.8829, 0.02384, 0.8847, 0.04511, 0.8774, 0.0275, 0.8829, 0.02384, 0.8912, 0.04382, 0.8847, 0.06417, 0.8847, 0.04511, 0.8912, 0.04382, 0.8912, 0.06545, 0.8774, 0.08178, 0.8847, 0.06417, 0.8912, 0.06545, 0.8829, 0.08544, 0.864, 0.09525, 0.8774, 0.08178, 0.8829, 0.08544, 0.8676, 0.1007, 0.8464, 0.1025, 0.864, 0.09525, 0.8676, 0.1007, 0.8476, 0.109, 0.6163, 0.4657, 0.63, 0.4013, 0.7001, 0.4304, 0.6628, 0.4845, 0.5984, 0.5536, 0.606, 0.5133, 0.6351, 0.5246, 0.6126, 0.5589, 0.5749, 0.514, 0.5661, 0.466, 0.6163, 0.4657, 0.606, 0.5133, 0.5984, 0.5536, 0.6126, 0.5589, 0.5921, 0.592, 0.5832, 0.5541, 0.6672, 0.2965, 0.6398, 0.2557, 0.6612, 0.2328, 0.7023, 0.2602, 0.5661, 0.466, 0.5542, 0.4013, 0.63, 0.4013, 0.6163, 0.4657, 0.5832, 0.5541, 0.5749, 0.514, 0.606, 0.5133, 0.5984, 0.5536, 0.707, 0.3492, 0.6672, 0.2965, 0.7023, 0.2602, 0.7553, 0.2926, 0.6873, 0.9265, 0.6873, 0.9997, 0.6683, 0.9997, 0.6683, 0.9265, 0.5158, 0.9265, 0.5158, 0.9997, 0.4967, 0.9997, 0.4967, 0.9265, 0.6683, 0.9265, 0.6683, 0.9997, 0.6492, 0.9997, 0.6492, 0.9265, 0.4967, 0.9265, 0.4967, 0.9997, 0.4777, 0.9997, 0.4777, 0.9265, 0.6492, 0.9265, 0.6492, 0.9997, 0.6301, 0.9997, 0.6301, 0.9265, 0.4777, 0.9265, 0.4777, 0.9997, 0.4586, 0.9997, 0.4586, 0.9265, 0.6301, 0.9265, 0.6301, 0.9997, 0.6111, 0.9997, 0.6111, 0.9265, 0.4586, 0.9265, 0.4586, 0.9997, 0.4395, 0.9997, 0.4395, 0.9265, 0.7023, 0.2602, 0.6612, 0.2328, 0.6721, 0.2037, 0.7196, 0.2132, 0.606, 0.5133, 0.6163, 0.4657, 0.6628, 0.4845, 0.6351, 0.5246, 0.7553, 0.2926, 0.7023, 0.2602, 0.7196, 0.2132, 0.7819, 0.2252, 0.6237, 0.5693, 0.63, 0.5831, 0.5921, 0.592, 0.6126, 0.5589, 0.6351, 0.5246, 0.6628, 0.4845, 0.6985, 0.5197, 0.6576, 0.5462, 0.7819, 0.2252, 0.7196, 0.2132, 0.7185, 0.1636, 0.7817, 0.1515, 0.6126, 0.5589, 0.6351, 0.5246, 0.6576, 0.5462, 0.6237, 0.5693, 0.6628, 0.4845, 0.7001, 0.4304, 0.7538, 0.484, 0.6985, 0.5197, 0.7196, 0.2132, 0.6721, 0.2037, 0.6711, 0.1727, 0.7185, 0.1636, 0.6576, 0.5462, 0.6985, 0.5197, 0.7181, 0.566, 0.6701, 0.5748, 0.7817, 0.1515, 0.7185, 0.1636, 0.6989, 0.118, 0.7532, 0.08261, 0.6237, 0.5693, 0.6576, 0.5462, 0.6701, 0.5748, 0.63, 0.5831, 0.6985, 0.5197, 0.7538, 0.484, 0.7828, 0.5541, 0.7181, 0.566, 0.7185, 0.1636, 0.6711, 0.1727, 0.6585, 0.1444, 0.6989, 0.118, 0.63, 0.5831, 0.6701, 0.5748, 0.6708, 0.6059, 0.6305, 0.5983, 0.7181, 0.566, 0.7828, 0.5541, 0.7828, 0.63, 0.7185, 0.6162, 0.6989, 0.118, 0.6585, 0.1444, 0.636, 0.1231, 0.6633, 0.08311, 0.6305, 0.5983, 0.6252, 0.6125, 0.5921, 0.592, 0.63, 0.5831, 0.6701, 0.5748, 0.7181, 0.566, 0.7185, 0.6162, 0.6708, 0.6059, 0.7532, 0.08261, 0.6989, 0.118, 0.6633, 0.08311, 0.7003, 0.02945, 0.7185, 0.6162, 0.7828, 0.63, 0.7537, 0.7, 0.6996, 0.6627, 0.6633, 0.08311, 0.636, 0.1231, 0.607, 0.1119, 0.617, 0.0644, 0.6708, 0.6059, 0.7185, 0.6162, 0.6996, 0.6627, 0.6595, 0.635, 0.7003, 0.02945, 0.6633, 0.08311, 0.617, 0.0644, 0.6308, 0.0004542, 0.6305, 0.5983, 0.6708, 0.6059, 0.6595, 0.635, 0.6252, 0.6125, 0.6595, 0.635, 0.6996, 0.6627, 0.6644, 0.6985, 0.6379, 0.6575, 0.6308, 0.0004542, 0.617, 0.0644, 0.567, 0.06479, 0.5552, 0.0002669, 0.6252, 0.6125, 0.6595, 0.635, 0.6379, 0.6575, 0.6148, 0.6236, 0.6996, 0.6627, 0.7537, 0.7, 0.7001, 0.7537, 0.6644, 0.6985, 0.617, 0.0644, 0.607, 0.1119, 0.5758, 0.1127, 0.567, 0.06479, 0.6148, 0.6236, 0.601, 0.6299, 0.5921, 0.592, 0.6252, 0.6125, 0.5552, 0.0002669, 0.567, 0.06479, 0.5207, 0.08431, 0.4851, 0.02905, 0.6148, 0.6236, 0.6379, 0.6575, 0.6094, 0.67, 0.601, 0.6299, 0.6644, 0.6985, 0.7001, 0.7537, 0.63, 0.7827, 0.6182, 0.718, 0.567, 0.06479, 0.5758, 0.1127, 0.5473, 0.1253, 0.5207, 0.08431, 0.6379, 0.6575, 0.6644, 0.6985, 0.6182, 0.718, 0.6094, 0.67, 0.601, 0.6299, 0.6094, 0.67, 0.5782, 0.6707, 0.5858, 0.6304, 0.6182, 0.718, 0.63, 0.7827, 0.5542, 0.7827, 0.568, 0.7184, 0.5207, 0.08431, 0.5473, 0.1253, 0.5256, 0.1479, 0.4854, 0.1201, 0.5858, 0.6304, 0.5716, 0.6251, 0.5921, 0.592, 0.601, 0.6299, 0.6094, 0.67, 0.6182, 0.718, 0.568, 0.7184, 0.5782, 0.6707, 0.4851, 0.02905, 0.5207, 0.08431, 0.4854, 0.1201, 0.4313, 0.0825, 0.4854, 0.1201, 0.5256, 0.1479, 0.5142, 0.177, 0.4664, 0.1667, 0.5782, 0.6707, 0.568, 0.7184, 0.5214, 0.6995, 0.5491, 0.6594, 0.4313, 0.0825, 0.4854, 0.1201, 0.4664, 0.1667, 0.4019, 0.1526, 0.5858, 0.6304, 0.5782, 0.6707, 0.5491, 0.6594, 0.5716, 0.6251, 0.568, 0.7184, 0.5542, 0.7827, 0.4841, 0.7537, 0.5214, 0.6995, 0.5491, 0.6594, 0.5214, 0.6995, 0.4857, 0.6643, 0.5266, 0.6378, 0.4019, 0.1526, 0.4664, 0.1667, 0.4666, 0.2171, 0.4014, 0.2288, 0.5716, 0.6251, 0.5491, 0.6594, 0.5266, 0.6378, 0.5605, 0.6147, 0.5214, 0.6995, 0.4841, 0.7537, 0.4305, 0.7, 0.4857, 0.6643, 0.4664, 0.1667, 0.5142, 0.177, 0.5149, 0.2083, 0.4666, 0.2171, 0.5605, 0.6147, 0.5542, 0.6009, 0.5921, 0.592, 0.5716, 0.6251, 0.5605, 0.6147, 0.5266, 0.6378, 0.5141, 0.6093, 0.5542, 0.6009, 0.4857, 0.6643, 0.4305, 0.7, 0.4014, 0.6299, 0.4661, 0.6181, 0.4666, 0.2171, 0.5149, 0.2083, 0.5276, 0.237, 0.4863, 0.2638, 0.5266, 0.6378, 0.4857, 0.6643, 0.4661, 0.6181, 0.5141, 0.6093, 0.4014, 0.2288, 0.4666, 0.2171, 0.4863, 0.2638, 0.4302, 0.2997, 0.5542, 0.6009, 0.5141, 0.6093, 0.5134, 0.5781, 0.5537, 0.5857, 0.4661, 0.6181, 0.4014, 0.6299, 0.4014, 0.5541, 0.4657, 0.5679, 0.4863, 0.2638, 0.5276, 0.237, 0.5504, 0.2586, 0.5225, 0.2994, 0.5537, 0.5857, 0.559, 0.5715, 0.5921, 0.592, 0.5542, 0.6009, 0.5141, 0.6093, 0.4661, 0.6181, 0.4657, 0.5679, 0.5134, 0.5781, 0.4302, 0.2997, 0.4863, 0.2638, 0.5225, 0.2994, 0.4842, 0.3547, 0.5134, 0.5781, 0.4657, 0.5679, 0.4846, 0.5213, 0.5247, 0.549, 0.4842, 0.3547, 0.5225, 0.2994, 0.57, 0.3181, 0.5562, 0.3852, 0.5537, 0.5857, 0.5134, 0.5781, 0.5247, 0.549, 0.559, 0.5715, 0.4657, 0.5679, 0.4014, 0.5541, 0.4305, 0.484, 0.4846, 0.5213, 0.5225, 0.2994, 0.5504, 0.2586, 0.5798, 0.2697, 0.57, 0.3181, 0.5247, 0.549, 0.4846, 0.5213, 0.5198, 0.4856, 0.5463, 0.5265, 0.5562, 0.3852, 0.57, 0.3181, 0.6207, 0.3162, 0.6364, 0.3852, 0.559, 0.5715, 0.5247, 0.549, 0.5463, 0.5265, 0.5694, 0.5604, 0.4846, 0.5213, 0.4305, 0.484, 0.4841, 0.4304, 0.5198, 0.4856, 0.57, 0.3181, 0.5798, 0.2697, 0.6112, 0.2686, 0.6207, 0.3162, 0.5694, 0.5604, 0.5832, 0.5541, 0.5921, 0.592, 0.559, 0.5715, 0.5694, 0.5604, 0.5463, 0.5265, 0.5749, 0.514, 0.5832, 0.5541, 0.5198, 0.4856, 0.4841, 0.4304, 0.5542, 0.4013, 0.5661, 0.466, 0.6207, 0.3162, 0.6112, 0.2686, 0.6398, 0.2557, 0.6672, 0.2965, 0.5463, 0.5265, 0.5198, 0.4856, 0.5661, 0.466, 0.5749, 0.514, 0.6364, 0.3852, 0.6207, 0.3162, 0.6672, 0.2965, 0.707, 0.3492, 0.6398, 0.2557, 0.6112, 0.2686, 0.6005, 0.2252, 0.6132, 0.2197, 0.6112, 0.2686, 0.5798, 0.2697, 0.5866, 0.2254, 0.6005, 0.2252, 0.5798, 0.2697, 0.5504, 0.2586, 0.5737, 0.2203, 0.5866, 0.2254, 0.5504, 0.2586, 0.5276, 0.237, 0.5638, 0.2106, 0.5737, 0.2203, 0.5276, 0.237, 0.5149, 0.2083, 0.5584, 0.198, 0.5638, 0.2106, 0.5149, 0.2083, 0.5142, 0.177, 0.5583, 0.1841, 0.5584, 0.198, 0.5142, 0.177, 0.5256, 0.1479, 0.5636, 0.1713, 0.5583, 0.1841, 0.5256, 0.1479, 0.5473, 0.1253, 0.5734, 0.1615, 0.5636, 0.1713, 0.5473, 0.1253, 0.5758, 0.1127, 0.5862, 0.156, 0.5734, 0.1615, 0.5758, 0.1127, 0.607, 0.1119, 0.6, 0.1559, 0.5862, 0.156, 0.607, 0.1119, 0.636, 0.1231, 0.6128, 0.161, 0.6, 0.1559, 0.636, 0.1231, 0.6585, 0.1444, 0.6226, 0.1705, 0.6128, 0.161, 0.6585, 0.1444, 0.6711, 0.1727, 0.628, 0.1831, 0.6226, 0.1705, 0.6711, 0.1727, 0.6721, 0.2037, 0.6282, 0.1969, 0.628, 0.1831, 0.6721, 0.2037, 0.6612, 0.2328, 0.623, 0.2097, 0.6282, 0.1969, 0.6612, 0.2328, 0.6398, 0.2557, 0.6132, 0.2197, 0.623, 0.2097, 0.05745, 0.9841, 0.03839, 0.9841, 0.03839, 0.9109, 0.05745, 0.9109, 0.229, 0.9841, 0.2099, 0.9841, 0.2099, 0.9109, 0.229, 0.9109, 0.07651, 0.9841, 0.05745, 0.9841, 0.05745, 0.9109, 0.07651, 0.9109, 0.2481, 0.9841, 0.229, 0.9841, 0.229, 0.9109, 0.2481, 0.9109, 0.09557, 0.9841, 0.07651, 0.9841, 0.07651, 0.9109, 0.09557, 0.9109, 0.2671, 0.9841, 0.2481, 0.9841, 0.2481, 0.9109, 0.2671, 0.9109, 0.1146, 0.9841, 0.09557, 0.9841, 0.09557, 0.9109, 0.1146, 0.9109, 0.2862, 0.9841, 0.2671, 0.9841, 0.2671, 0.9109, 0.2862, 0.9109, 0.2099, 0.9841, 0.1909, 0.9841, 0.1909, 0.9109, 0.2099, 0.9109, 0.03839, 0.9841, 0.01933, 0.9841, 0.01933, 0.9109, 0.03839, 0.9109, 0.1909, 0.9841, 0.1718, 0.9841, 0.1718, 0.9109, 0.1909, 0.9109, 0.01933, 0.9841, 0.0002669, 0.9841, 0.0002673, 0.9109, 0.01933, 0.9109, 0.1527, 0.9841, 0.1337, 0.9841, 0.1337, 0.9109, 0.1527, 0.9109, 0.1718, 0.9841, 0.1527, 0.9841, 0.1527, 0.9109, 0.1718, 0.9109, 0.3052, 0.9841, 0.2862, 0.9841, 0.2862, 0.9109, 0.3052, 0.9109, 0.1337, 0.9841, 0.1146, 0.9841, 0.1146, 0.9109, 0.1337, 0.9109, 0.871, 0.2336, 0.8304, 0.2607, 0.8399, 0.2128, 0.8575, 0.2201, 0.8208, 0.2128, 0.8399, 0.2128, 0.8304, 0.2607, 0.8032, 0.2201, 0.8032, 0.2201, 0.8304, 0.2607, 0.7825, 0.2512, 0.7897, 0.2336, 0.7825, 0.2512, 0.8304, 0.2607, 0.7897, 0.2879, 0.7825, 0.2703, 0.8032, 0.3014, 0.7897, 0.2879, 0.8304, 0.2607, 0.8208, 0.3087, 0.8399, 0.3087, 0.8208, 0.3087, 0.8304, 0.2607, 0.8575, 0.3014, 0.871, 0.2879, 0.8575, 0.3014, 0.8304, 0.2607, 0.8783, 0.2703, 0.8783, 0.2703, 0.8304, 0.2607, 0.871, 0.2336, 0.8783, 0.2512, 0.8338, 0.1609, 0.8852, 0.1711, 0.8774, 0.19, 0.8629, 0.2045, 0.8704, 0.3619, 0.8637, 0.3781, 0.8264, 0.3532, 0.8704, 0.3444, 0.1619, 0.8921, 0.1619, 0.8021, 0.1824, 0.8025, 0.1794, 0.8924, 0.1794, 0.8924, 0.1824, 0.8025, 0.2028, 0.8035, 0.1969, 0.8933, 0.8338, 0.1609, 0.8774, 0.1318, 0.8852, 0.1507, 0.8852, 0.1711, 0.8513, 0.3905, 0.8352, 0.3972, 0.8264, 0.3532, 0.8637, 0.3781, 0.1969, 0.8933, 0.2028, 0.8035, 0.2232, 0.8051, 0.2143, 0.8947, 0.2143, 0.8947, 0.2232, 0.8051, 0.2435, 0.8075, 0.2317, 0.8967, 0.8338, 0.1609, 0.8441, 0.1095, 0.8629, 0.1174, 0.8774, 0.1318, 0.8177, 0.3972, 0.8015, 0.3905, 0.8264, 0.3532, 0.8352, 0.3972, 0.2317, 0.8967, 0.2435, 0.8075, 0.2637, 0.8105, 0.249, 0.8993, 0.249, 0.8993, 0.2637, 0.8105, 0.2838, 0.8141, 0.2663, 0.9024, 0.8338, 0.1609, 0.8047, 0.1174, 0.8236, 0.1095, 0.8441, 0.1095, 0.7891, 0.3781, 0.7825, 0.3619, 0.8264, 0.3532, 0.8015, 0.3905, 0.2663, 0.9024, 0.2838, 0.8141, 0.3038, 0.8184, 0.2834, 0.9061, 0.2834, 0.9061, 0.3038, 0.8184, 0.3236, 0.8234, 0.3003, 0.9103, 0.8338, 0.1609, 0.7825, 0.1507, 0.7903, 0.1318, 0.8047, 0.1174, 0.7825, 0.3444, 0.7891, 0.3283, 0.8264, 0.3532, 0.7825, 0.3619, 0.02355, 0.9103, 0.0002669, 0.8234, 0.0201, 0.8184, 0.04052, 0.9061, 0.04052, 0.9061, 0.0201, 0.8184, 0.04008, 0.8141, 0.05762, 0.9024, 0.8338, 0.1609, 0.7903, 0.19, 0.7825, 0.1711, 0.7825, 0.1507, 0.8015, 0.3159, 0.8177, 0.3092, 0.8264, 0.3532, 0.7891, 0.3283, 0.05762, 0.9024, 0.04008, 0.8141, 0.06019, 0.8105, 0.07484, 0.8993, 0.07484, 0.8993, 0.06019, 0.8105, 0.08041, 0.8075, 0.09215, 0.8967, 0.8338, 0.1609, 0.8236, 0.2123, 0.8047, 0.2045, 0.7903, 0.19, 0.8352, 0.3092, 0.8513, 0.3159, 0.8264, 0.3532, 0.8177, 0.3092, 0.09215, 0.8967, 0.08041, 0.8075, 0.1007, 0.8051, 0.1095, 0.8947, 0.1095, 0.8947, 0.1007, 0.8051, 0.1211, 0.8035, 0.127, 0.8933, 0.8338, 0.1609, 0.8629, 0.2045, 0.8441, 0.2123, 0.8236, 0.2123, 0.127, 0.8933, 0.1211, 0.8035, 0.1415, 0.8025, 0.1444, 0.8924, 0.1444, 0.8924, 0.1415, 0.8025, 0.1619, 0.8021, 0.1619, 0.8921, 0.8637, 0.3283, 0.8704, 0.3444, 0.8264, 0.3532, 0.8513, 0.3159])
me_sphere.materials.append(mat_smallhealthmat)
me_sphere.use_remesh_preserve_volume = False
me_sphere.use_remesh_preserve_attributes = False
me_sphere.use_mirror_vertex_groups = False
me_sphere.use_paint_bone_selection = False
me_sphere.use_paint_mask = True
me_sphere.update()

# ---- objects
ob_sphere = bpy.data.objects.new('Sphere', me_sphere)
ob_camera = bpy.data.objects.new('Camera', cam_camera)

# ---- transforms, parenting, visibility, modifiers, constraints
ob_sphere.location = (0.0, 0.0, 0.0)
ob_sphere.lineart.crease_threshold = 0.0
_m = ob_sphere.modifiers.new('Auto Smooth', 'NODES')
_m.node_group = ng_auto_smooth
_gi = [s.identifier for s in ng_auto_smooth.interface.items_tree if s.item_type == 'SOCKET' and s.in_out == 'INPUT']
_m[_gi[1]] = 0.5236  # Angle
ob_camera.location = (7.481, -6.508, 5.344)
ob_camera.rotation_euler = (1.109, 0.0, 0.8149)
ob_camera.lock_rotations_4d = False
ob_camera.empty_display_type = 'ARROWS'
ob_camera.color = (0.0, 0.0, 0.0, 0.0)
ob_camera.display_type = 'WIRE'
ob_camera.lineart.crease_threshold = 0.0

# ---- collection membership
col_collection_1.objects.link(ob_sphere)
col_collection_1.objects.link(ob_camera)

# ---- scene / render settings (as saved in the file)
scene.camera = ob_camera
scene.frame_start = 1; scene.frame_end = 250; scene.frame_set(1)
scene.render.engine = 'BLENDER_EEVEE_NEXT'
scene.render.resolution_percentage = 50
scene.render.dither_intensity = 0.0
scene.cycles.use_denoising = False
scene.cycles.samples = 128
scene.cycles.sampling_pattern = 'TABULATED_SOBOL'
scene.cycles.use_adaptive_sampling = False
scene.cycles.use_light_tree = False
scene.cycles.blur_glossy = 0.0
scene.cycles.sample_clamp_indirect = 0.0
scene.view_settings.view_transform = 'Standard'
bpy.context.view_layer.update()

# ---- added for rendering (the .blend has no usable light): sun
light_auto_sun = bpy.data.lights.new('AutoSun', 'SUN')
light_auto_sun.energy = 3.0
light_auto_sun.angle = 0.0523599
ob_auto_sun = bpy.data.objects.new('AutoSun', light_auto_sun)
scene.collection.objects.link(ob_auto_sun)
ob_auto_sun.rotation_euler = (0.872665, 0.174533, 0.523599)
bpy.context.view_layer.update()
